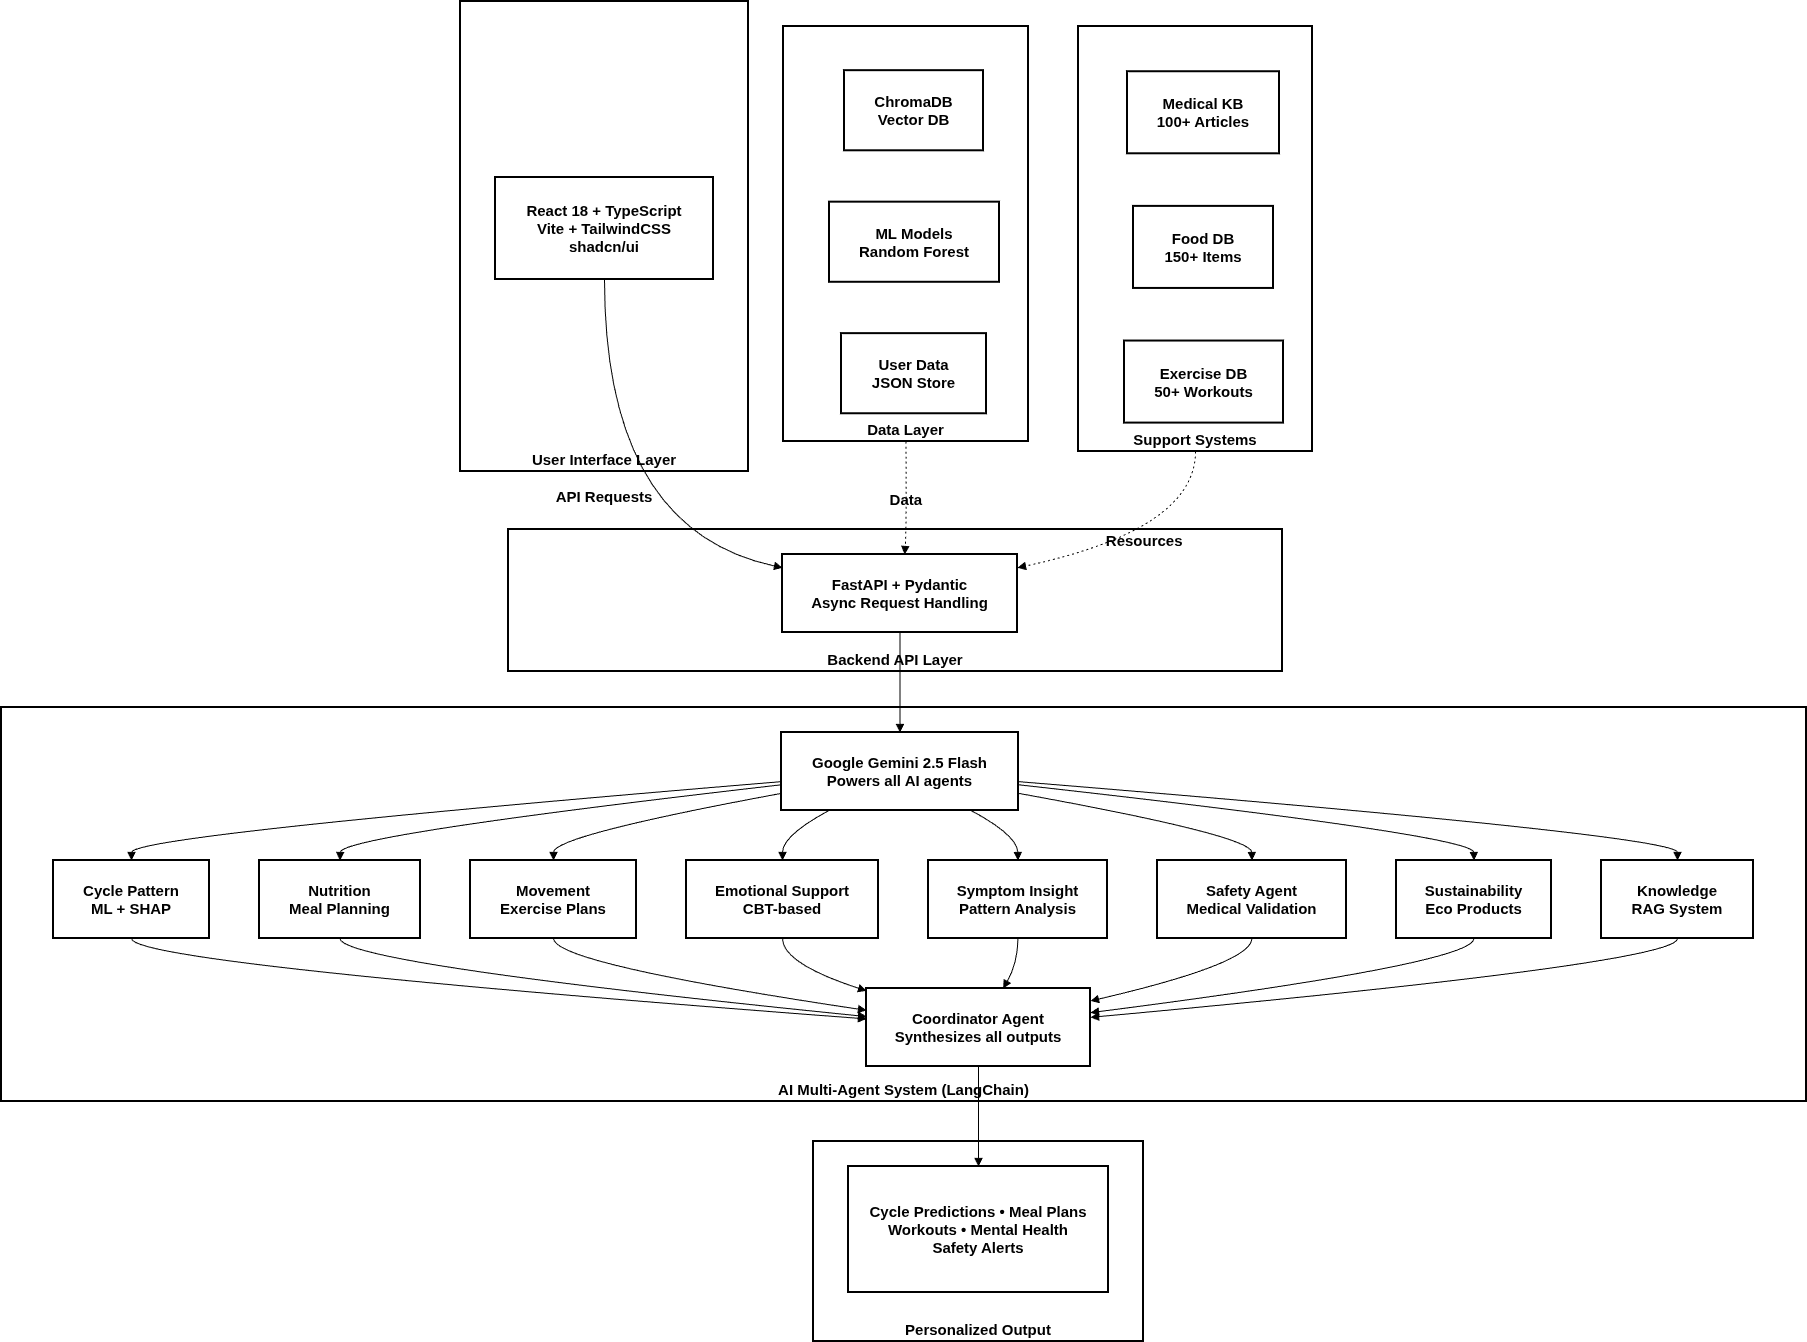

The diagram above was exported from draw.io. Its source (the exported page's mxGraphModel, read from the mxfile embedded in the PNG):
<mxGraphModel dx="1418" dy="760" grid="1" gridSize="10" guides="1" tooltips="1" connect="1" arrows="1" fold="1" page="1" pageScale="1" pageWidth="850" pageHeight="1100" math="0" shadow="0">
  <root>
    <mxCell id="0" />
    <mxCell id="1" parent="0" />
    <mxCell id="FgQzOrgkDxroLrmxGMex-1" parent="1" style="whiteSpace=wrap;strokeWidth=2;verticalAlign=bottom;fontStyle=1;fontSize=15;labelBackgroundColor=none;" value="Support Systems" vertex="1">
      <mxGeometry height="425" width="234" x="1257" y="465" as="geometry" />
    </mxCell>
    <mxCell id="FgQzOrgkDxroLrmxGMex-2" parent="FgQzOrgkDxroLrmxGMex-1" style="whiteSpace=wrap;strokeWidth=2;fontSize=15;fontStyle=1;labelBackgroundColor=none;" value="Medical KB&#10;100+ Articles" vertex="1">
      <mxGeometry height="82.05445544554456" width="152" x="49" y="45.23514851485149" as="geometry" />
    </mxCell>
    <mxCell id="FgQzOrgkDxroLrmxGMex-3" parent="FgQzOrgkDxroLrmxGMex-1" style="whiteSpace=wrap;strokeWidth=2;fontSize=15;fontStyle=1;labelBackgroundColor=none;" value="Food DB&#10;150+ Items" vertex="1">
      <mxGeometry height="82.05445544554456" width="140" x="55" y="179.88861386138615" as="geometry" />
    </mxCell>
    <mxCell id="FgQzOrgkDxroLrmxGMex-4" parent="FgQzOrgkDxroLrmxGMex-1" style="whiteSpace=wrap;strokeWidth=2;fontSize=15;fontStyle=1;labelBackgroundColor=none;" value="Exercise DB&#10;50+ Workouts" vertex="1">
      <mxGeometry height="82.05445544554456" width="159" x="46" y="314.5420792079208" as="geometry" />
    </mxCell>
    <mxCell id="FgQzOrgkDxroLrmxGMex-5" parent="1" style="whiteSpace=wrap;strokeWidth=2;verticalAlign=bottom;fontStyle=1;fontSize=15;labelBackgroundColor=none;" value="Data Layer" vertex="1">
      <mxGeometry height="415" width="245" x="962" y="465" as="geometry" />
    </mxCell>
    <mxCell id="FgQzOrgkDxroLrmxGMex-6" parent="FgQzOrgkDxroLrmxGMex-5" style="whiteSpace=wrap;strokeWidth=2;fontSize=15;fontStyle=1;labelBackgroundColor=none;" value="ChromaDB&#10;Vector DB" vertex="1">
      <mxGeometry height="80.12376237623762" width="139" x="61" y="44.17079207920792" as="geometry" />
    </mxCell>
    <mxCell id="FgQzOrgkDxroLrmxGMex-7" parent="FgQzOrgkDxroLrmxGMex-5" style="whiteSpace=wrap;strokeWidth=2;fontSize=15;fontStyle=1;labelBackgroundColor=none;" value="ML Models&#10;Random Forest" vertex="1">
      <mxGeometry height="80.12376237623762" width="170" x="46" y="175.65594059405942" as="geometry" />
    </mxCell>
    <mxCell id="FgQzOrgkDxroLrmxGMex-8" parent="FgQzOrgkDxroLrmxGMex-5" style="whiteSpace=wrap;strokeWidth=2;fontSize=15;fontStyle=1;labelBackgroundColor=none;" value="User Data&#10;JSON Store" vertex="1">
      <mxGeometry height="80.12376237623762" width="145" x="58" y="307.1410891089109" as="geometry" />
    </mxCell>
    <mxCell id="FgQzOrgkDxroLrmxGMex-9" parent="1" style="whiteSpace=wrap;strokeWidth=2;verticalAlign=bottom;fontStyle=1;fontSize=15;labelBackgroundColor=none;" value="Personalized Output" vertex="1">
      <mxGeometry height="200" width="330" x="992" y="1580" as="geometry" />
    </mxCell>
    <mxCell id="FgQzOrgkDxroLrmxGMex-10" parent="1" style="whiteSpace=wrap;strokeWidth=2;verticalAlign=bottom;fontStyle=1;fontSize=15;labelBackgroundColor=none;" value="AI Multi-Agent System (LangChain)" vertex="1">
      <mxGeometry height="394" width="1805" x="180" y="1146" as="geometry" />
    </mxCell>
    <mxCell id="FgQzOrgkDxroLrmxGMex-11" parent="1" style="whiteSpace=wrap;strokeWidth=2;verticalAlign=bottom;fontStyle=1;fontSize=15;labelBackgroundColor=none;" value="Backend API Layer" vertex="1">
      <mxGeometry height="142" width="774" x="687" y="968" as="geometry" />
    </mxCell>
    <mxCell id="FgQzOrgkDxroLrmxGMex-12" parent="1" style="whiteSpace=wrap;strokeWidth=2;verticalAlign=bottom;fontStyle=1;fontSize=15;labelBackgroundColor=none;" value="User Interface Layer" vertex="1">
      <mxGeometry height="470" width="288" x="639" y="440" as="geometry" />
    </mxCell>
    <mxCell id="FgQzOrgkDxroLrmxGMex-13" parent="1" style="whiteSpace=wrap;strokeWidth=2;fontSize=15;fontStyle=1;labelBackgroundColor=none;" value="React 18 + TypeScript&#10;Vite + TailwindCSS&#10;shadcn/ui" vertex="1">
      <mxGeometry height="102" width="218" x="674" y="616" as="geometry" />
    </mxCell>
    <mxCell id="FgQzOrgkDxroLrmxGMex-14" parent="1" style="whiteSpace=wrap;strokeWidth=2;fontSize=15;fontStyle=1;labelBackgroundColor=none;" value="FastAPI + Pydantic&#10;Async Request Handling" vertex="1">
      <mxGeometry height="78" width="235" x="961" y="993" as="geometry" />
    </mxCell>
    <mxCell id="FgQzOrgkDxroLrmxGMex-15" parent="1" style="whiteSpace=wrap;strokeWidth=2;fontSize=15;fontStyle=1;labelBackgroundColor=none;" value="Google Gemini 2.5 Flash&#10;Powers all AI agents" vertex="1">
      <mxGeometry height="78" width="237" x="960" y="1171" as="geometry" />
    </mxCell>
    <mxCell id="FgQzOrgkDxroLrmxGMex-16" parent="1" style="whiteSpace=wrap;strokeWidth=2;fontSize=15;fontStyle=1;labelBackgroundColor=none;" value="Cycle Pattern&#10;ML + SHAP" vertex="1">
      <mxGeometry height="78" width="156" x="232" y="1299" as="geometry" />
    </mxCell>
    <mxCell id="FgQzOrgkDxroLrmxGMex-17" parent="1" style="whiteSpace=wrap;strokeWidth=2;fontSize=15;fontStyle=1;labelBackgroundColor=none;" value="Nutrition&#10;Meal Planning" vertex="1">
      <mxGeometry height="78" width="161" x="438" y="1299" as="geometry" />
    </mxCell>
    <mxCell id="FgQzOrgkDxroLrmxGMex-18" parent="1" style="whiteSpace=wrap;strokeWidth=2;fontSize=15;fontStyle=1;labelBackgroundColor=none;" value="Movement&#10;Exercise Plans" vertex="1">
      <mxGeometry height="78" width="166" x="649" y="1299" as="geometry" />
    </mxCell>
    <mxCell id="FgQzOrgkDxroLrmxGMex-19" parent="1" style="whiteSpace=wrap;strokeWidth=2;fontSize=15;fontStyle=1;labelBackgroundColor=none;" value="Emotional Support&#10;CBT-based" vertex="1">
      <mxGeometry height="78" width="192" x="865" y="1299" as="geometry" />
    </mxCell>
    <mxCell id="FgQzOrgkDxroLrmxGMex-20" parent="1" style="whiteSpace=wrap;strokeWidth=2;fontSize=15;fontStyle=1;labelBackgroundColor=none;" value="Symptom Insight&#10;Pattern Analysis" vertex="1">
      <mxGeometry height="78" width="179" x="1107" y="1299" as="geometry" />
    </mxCell>
    <mxCell id="FgQzOrgkDxroLrmxGMex-21" parent="1" style="whiteSpace=wrap;strokeWidth=2;fontSize=15;fontStyle=1;labelBackgroundColor=none;" value="Safety Agent&#10;Medical Validation" vertex="1">
      <mxGeometry height="78" width="189" x="1336" y="1299" as="geometry" />
    </mxCell>
    <mxCell id="FgQzOrgkDxroLrmxGMex-22" parent="1" style="whiteSpace=wrap;strokeWidth=2;fontSize=15;fontStyle=1;labelBackgroundColor=none;" value="Sustainability&#10;Eco Products" vertex="1">
      <mxGeometry height="78" width="155" x="1575" y="1299" as="geometry" />
    </mxCell>
    <mxCell id="FgQzOrgkDxroLrmxGMex-23" parent="1" style="whiteSpace=wrap;strokeWidth=2;fontSize=15;fontStyle=1;labelBackgroundColor=none;" value="Knowledge&#10;RAG System" vertex="1">
      <mxGeometry height="78" width="152" x="1780" y="1299" as="geometry" />
    </mxCell>
    <mxCell id="FgQzOrgkDxroLrmxGMex-24" parent="1" style="whiteSpace=wrap;strokeWidth=2;fontSize=15;fontStyle=1;labelBackgroundColor=none;" value="Coordinator Agent&#10;Synthesizes all outputs" vertex="1">
      <mxGeometry height="78" width="224" x="1045" y="1427" as="geometry" />
    </mxCell>
    <mxCell id="FgQzOrgkDxroLrmxGMex-25" parent="1" style="whiteSpace=wrap;strokeWidth=2;fontSize=15;fontStyle=1;labelBackgroundColor=none;" value="Cycle Predictions • Meal Plans&#10;Workouts • Mental Health&#10;Safety Alerts" vertex="1">
      <mxGeometry height="126" width="260" x="1027" y="1605" as="geometry" />
    </mxCell>
    <mxCell id="FgQzOrgkDxroLrmxGMex-26" edge="1" parent="1" source="FgQzOrgkDxroLrmxGMex-13" style="curved=1;startArrow=none;endArrow=block;exitX=0.5;exitY=1;entryX=0;entryY=0.17;rounded=0;fontSize=15;fontStyle=1;labelBackgroundColor=none;" target="FgQzOrgkDxroLrmxGMex-14" value="API Requests">
      <mxGeometry relative="1" as="geometry">
        <Array as="points">
          <mxPoint x="783" y="968" />
        </Array>
      </mxGeometry>
    </mxCell>
    <mxCell id="FgQzOrgkDxroLrmxGMex-27" edge="1" parent="1" source="FgQzOrgkDxroLrmxGMex-14" style="curved=1;startArrow=none;endArrow=block;exitX=0.5;exitY=1;entryX=0.5;entryY=0;rounded=0;fontSize=15;fontStyle=1;labelBackgroundColor=none;" target="FgQzOrgkDxroLrmxGMex-15" value="">
      <mxGeometry relative="1" as="geometry">
        <Array as="points" />
      </mxGeometry>
    </mxCell>
    <mxCell id="FgQzOrgkDxroLrmxGMex-28" edge="1" parent="1" source="FgQzOrgkDxroLrmxGMex-15" style="curved=1;startArrow=none;endArrow=block;exitX=0;exitY=0.63;entryX=0.5;entryY=0;rounded=0;fontSize=15;fontStyle=1;labelBackgroundColor=none;" target="FgQzOrgkDxroLrmxGMex-16" value="">
      <mxGeometry relative="1" as="geometry">
        <Array as="points">
          <mxPoint x="310" y="1274" />
        </Array>
      </mxGeometry>
    </mxCell>
    <mxCell id="FgQzOrgkDxroLrmxGMex-29" edge="1" parent="1" source="FgQzOrgkDxroLrmxGMex-15" style="curved=1;startArrow=none;endArrow=block;exitX=0;exitY=0.67;entryX=0.5;entryY=0;rounded=0;fontSize=15;fontStyle=1;labelBackgroundColor=none;" target="FgQzOrgkDxroLrmxGMex-17" value="">
      <mxGeometry relative="1" as="geometry">
        <Array as="points">
          <mxPoint x="519" y="1274" />
        </Array>
      </mxGeometry>
    </mxCell>
    <mxCell id="FgQzOrgkDxroLrmxGMex-30" edge="1" parent="1" source="FgQzOrgkDxroLrmxGMex-15" style="curved=1;startArrow=none;endArrow=block;exitX=0;exitY=0.78;entryX=0.5;entryY=0;rounded=0;fontSize=15;fontStyle=1;labelBackgroundColor=none;" target="FgQzOrgkDxroLrmxGMex-18" value="">
      <mxGeometry relative="1" as="geometry">
        <Array as="points">
          <mxPoint x="732" y="1274" />
        </Array>
      </mxGeometry>
    </mxCell>
    <mxCell id="FgQzOrgkDxroLrmxGMex-31" edge="1" parent="1" source="FgQzOrgkDxroLrmxGMex-15" style="curved=1;startArrow=none;endArrow=block;exitX=0.2;exitY=1;entryX=0.5;entryY=0;rounded=0;fontSize=15;fontStyle=1;labelBackgroundColor=none;" target="FgQzOrgkDxroLrmxGMex-19" value="">
      <mxGeometry relative="1" as="geometry">
        <Array as="points">
          <mxPoint x="961" y="1274" />
        </Array>
      </mxGeometry>
    </mxCell>
    <mxCell id="FgQzOrgkDxroLrmxGMex-32" edge="1" parent="1" source="FgQzOrgkDxroLrmxGMex-15" style="curved=1;startArrow=none;endArrow=block;exitX=0.8;exitY=1;entryX=0.5;entryY=0;rounded=0;fontSize=15;fontStyle=1;labelBackgroundColor=none;" target="FgQzOrgkDxroLrmxGMex-20" value="">
      <mxGeometry relative="1" as="geometry">
        <Array as="points">
          <mxPoint x="1196" y="1274" />
        </Array>
      </mxGeometry>
    </mxCell>
    <mxCell id="FgQzOrgkDxroLrmxGMex-33" edge="1" parent="1" source="FgQzOrgkDxroLrmxGMex-15" style="curved=1;startArrow=none;endArrow=block;exitX=1;exitY=0.78;entryX=0.5;entryY=0;rounded=0;fontSize=15;fontStyle=1;labelBackgroundColor=none;" target="FgQzOrgkDxroLrmxGMex-21" value="">
      <mxGeometry relative="1" as="geometry">
        <Array as="points">
          <mxPoint x="1430" y="1274" />
        </Array>
      </mxGeometry>
    </mxCell>
    <mxCell id="FgQzOrgkDxroLrmxGMex-34" edge="1" parent="1" source="FgQzOrgkDxroLrmxGMex-15" style="curved=1;startArrow=none;endArrow=block;exitX=1;exitY=0.67;entryX=0.5;entryY=0;rounded=0;fontSize=15;fontStyle=1;labelBackgroundColor=none;" target="FgQzOrgkDxroLrmxGMex-22" value="">
      <mxGeometry relative="1" as="geometry">
        <Array as="points">
          <mxPoint x="1652" y="1274" />
        </Array>
      </mxGeometry>
    </mxCell>
    <mxCell id="FgQzOrgkDxroLrmxGMex-35" edge="1" parent="1" source="FgQzOrgkDxroLrmxGMex-15" style="curved=1;startArrow=none;endArrow=block;exitX=1;exitY=0.63;entryX=0.5;entryY=0;rounded=0;fontSize=15;fontStyle=1;labelBackgroundColor=none;" target="FgQzOrgkDxroLrmxGMex-23" value="">
      <mxGeometry relative="1" as="geometry">
        <Array as="points">
          <mxPoint x="1856" y="1274" />
        </Array>
      </mxGeometry>
    </mxCell>
    <mxCell id="FgQzOrgkDxroLrmxGMex-36" edge="1" parent="1" source="FgQzOrgkDxroLrmxGMex-16" style="curved=1;startArrow=none;endArrow=block;exitX=0.5;exitY=1;entryX=0;entryY=0.39;rounded=0;fontSize=15;fontStyle=1;labelBackgroundColor=none;" target="FgQzOrgkDxroLrmxGMex-24" value="">
      <mxGeometry relative="1" as="geometry">
        <Array as="points">
          <mxPoint x="310" y="1402" />
        </Array>
      </mxGeometry>
    </mxCell>
    <mxCell id="FgQzOrgkDxroLrmxGMex-37" edge="1" parent="1" source="FgQzOrgkDxroLrmxGMex-17" style="curved=1;startArrow=none;endArrow=block;exitX=0.5;exitY=1;entryX=0;entryY=0.36;rounded=0;fontSize=15;fontStyle=1;labelBackgroundColor=none;" target="FgQzOrgkDxroLrmxGMex-24" value="">
      <mxGeometry relative="1" as="geometry">
        <Array as="points">
          <mxPoint x="519" y="1402" />
        </Array>
      </mxGeometry>
    </mxCell>
    <mxCell id="FgQzOrgkDxroLrmxGMex-38" edge="1" parent="1" source="FgQzOrgkDxroLrmxGMex-18" style="curved=1;startArrow=none;endArrow=block;exitX=0.5;exitY=1;entryX=0;entryY=0.28;rounded=0;fontSize=15;fontStyle=1;labelBackgroundColor=none;" target="FgQzOrgkDxroLrmxGMex-24" value="">
      <mxGeometry relative="1" as="geometry">
        <Array as="points">
          <mxPoint x="732" y="1402" />
        </Array>
      </mxGeometry>
    </mxCell>
    <mxCell id="FgQzOrgkDxroLrmxGMex-39" edge="1" parent="1" source="FgQzOrgkDxroLrmxGMex-19" style="curved=1;startArrow=none;endArrow=block;exitX=0.5;exitY=1;entryX=0;entryY=0.03;rounded=0;fontSize=15;fontStyle=1;labelBackgroundColor=none;" target="FgQzOrgkDxroLrmxGMex-24" value="">
      <mxGeometry relative="1" as="geometry">
        <Array as="points">
          <mxPoint x="961" y="1402" />
        </Array>
      </mxGeometry>
    </mxCell>
    <mxCell id="FgQzOrgkDxroLrmxGMex-40" edge="1" parent="1" source="FgQzOrgkDxroLrmxGMex-20" style="curved=1;startArrow=none;endArrow=block;exitX=0.5;exitY=1;entryX=0.61;entryY=0;rounded=0;fontSize=15;fontStyle=1;labelBackgroundColor=none;" target="FgQzOrgkDxroLrmxGMex-24" value="">
      <mxGeometry relative="1" as="geometry">
        <Array as="points">
          <mxPoint x="1196" y="1402" />
        </Array>
      </mxGeometry>
    </mxCell>
    <mxCell id="FgQzOrgkDxroLrmxGMex-41" edge="1" parent="1" source="FgQzOrgkDxroLrmxGMex-21" style="curved=1;startArrow=none;endArrow=block;exitX=0.5;exitY=1;entryX=1;entryY=0.16;rounded=0;fontSize=15;fontStyle=1;labelBackgroundColor=none;" target="FgQzOrgkDxroLrmxGMex-24" value="">
      <mxGeometry relative="1" as="geometry">
        <Array as="points">
          <mxPoint x="1430" y="1402" />
        </Array>
      </mxGeometry>
    </mxCell>
    <mxCell id="FgQzOrgkDxroLrmxGMex-42" edge="1" parent="1" source="FgQzOrgkDxroLrmxGMex-22" style="curved=1;startArrow=none;endArrow=block;exitX=0.5;exitY=1;entryX=1;entryY=0.31;rounded=0;fontSize=15;fontStyle=1;labelBackgroundColor=none;" target="FgQzOrgkDxroLrmxGMex-24" value="">
      <mxGeometry relative="1" as="geometry">
        <Array as="points">
          <mxPoint x="1652" y="1402" />
        </Array>
      </mxGeometry>
    </mxCell>
    <mxCell id="FgQzOrgkDxroLrmxGMex-43" edge="1" parent="1" source="FgQzOrgkDxroLrmxGMex-23" style="curved=1;startArrow=none;endArrow=block;exitX=0.5;exitY=1;entryX=1;entryY=0.37;rounded=0;fontSize=15;fontStyle=1;labelBackgroundColor=none;" target="FgQzOrgkDxroLrmxGMex-24" value="">
      <mxGeometry relative="1" as="geometry">
        <Array as="points">
          <mxPoint x="1856" y="1402" />
        </Array>
      </mxGeometry>
    </mxCell>
    <mxCell id="FgQzOrgkDxroLrmxGMex-44" edge="1" parent="1" source="FgQzOrgkDxroLrmxGMex-24" style="curved=1;startArrow=none;endArrow=block;exitX=0.5;exitY=1;entryX=0.5;entryY=0;rounded=0;fontSize=15;fontStyle=1;labelBackgroundColor=none;" target="FgQzOrgkDxroLrmxGMex-25" value="">
      <mxGeometry relative="1" as="geometry">
        <Array as="points" />
      </mxGeometry>
    </mxCell>
    <mxCell id="FgQzOrgkDxroLrmxGMex-45" edge="1" parent="1" source="FgQzOrgkDxroLrmxGMex-5" style="curved=1;dashed=1;dashPattern=2 3;startArrow=none;endArrow=block;exitX=0.5;exitY=1;entryX=0.52;entryY=0;rounded=0;fontSize=15;fontStyle=1;labelBackgroundColor=none;" target="FgQzOrgkDxroLrmxGMex-14" value="Data">
      <mxGeometry relative="1" as="geometry">
        <Array as="points">
          <mxPoint x="1085" y="968" />
        </Array>
      </mxGeometry>
    </mxCell>
    <mxCell id="FgQzOrgkDxroLrmxGMex-46" edge="1" parent="1" source="FgQzOrgkDxroLrmxGMex-1" style="curved=1;dashed=1;dashPattern=2 3;startArrow=none;endArrow=block;exitX=0.5;exitY=1;entryX=1;entryY=0.17;rounded=0;fontSize=15;fontStyle=1;labelBackgroundColor=none;" target="FgQzOrgkDxroLrmxGMex-14" value="Resources">
      <mxGeometry relative="1" as="geometry">
        <Array as="points">
          <mxPoint x="1374" y="968" />
        </Array>
      </mxGeometry>
    </mxCell>
  </root>
</mxGraphModel>